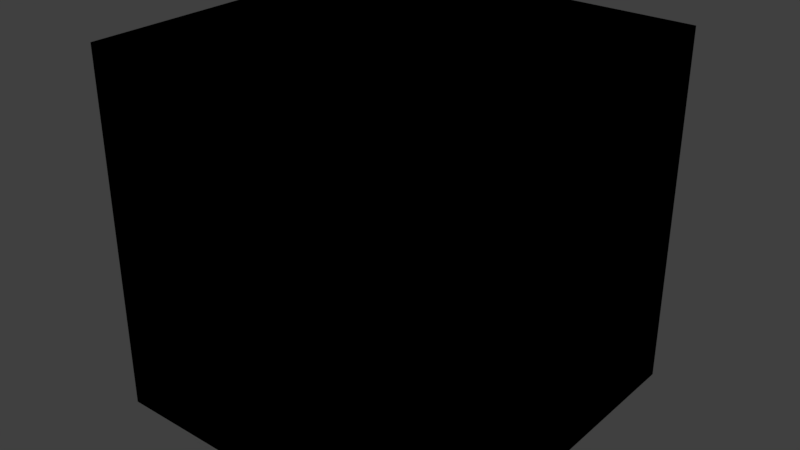 # Source: MeshBoxMoveable.blend  (saved by Blender 2.79.0; exported with 4.5.12 LTS)
import bpy
from mathutils import Matrix  # noqa: F401  (used for matrix-valued properties, if any)

bpy.ops.wm.read_factory_settings(use_empty=True)
scene = bpy.context.scene
scene.name = 'Scene'

# ---- collections
col_collection_1 = bpy.data.collections.new('Collection 1'); scene.collection.children.link(col_collection_1)

# ---- materials (node trees are filled in below, after node groups)
mat_material = bpy.data.materials.new('Material')
mat_material.alpha_threshold = 0.0
mat_material.use_transparent_shadow = False
mat_material.roughness = 0.5
mat_material.line_color = (0.0, 0.0, 0.0, 1.0)

# ---- material node trees
mat_material.use_nodes = True; mat_material.node_tree.nodes.clear()
_N = mat_material.node_tree.nodes; _L = mat_material.node_tree.links
n0 = _N.new('NodeUndefined'); n0.name = 'Output'; n0.location = (690, 352)
n0.inputs[1].default_value = 1.0
n1 = _N.new('NodeUndefined'); n1.name = 'Texture'; n1.location = (356, 335)
n2 = _N.new('NodeUndefined'); n2.name = 'Geometry'; n2.location = (45, 368)
_L.new(n2.outputs[4], n1.inputs[0])
_L.new(n1.outputs[1], n0.inputs[0])

# ---- world
world_world = bpy.data.worlds.new('World'); scene.world = world_world
world_world.color = (0.05088, 0.05088, 0.05088)
world_world.use_sun_shadow = False
world_world.sun_shadow_jitter_overblur = 0.0
world_world.cycles.sampling_method = 'MANUAL'

# ---- meshes
me_cube = bpy.data.meshes.new('Cube')
me_cube.from_pydata([(-1.5, 1.5, 0.0), (-1.5, -1.5, 0.0), (1.5, -1.5, 0.0), (1.5, 1.5, 0.0), (-1.5, 1.5, 3.0), (-1.5, -1.5, 3.0), (1.5, -1.5, 3.0), (1.5, 1.5, 3.0)], [], [(0, 3, 2, 1), (4, 5, 6, 7), (0, 1, 5, 4), (1, 2, 6, 5), (2, 3, 7, 6), (4, 7, 3, 0)])
_uv = me_cube.uv_layers.new(name='UVMap')
_uv.uv.foreach_set('vector', [-1.49e-08, -1.49e-08, 1.0, -1.49e-08, 1.0, 1.0, 1.49e-08, 1.0, 2.98e-08, 1.0, -1.937e-07, 5.96e-08, 1.0, 0.0, 1.0, 1.0, 1.0, 1.0, 0.0, 1.0, 0.0, -2.98e-08, 1.0, 5.96e-08, -5.96e-08, -8.018e-09, 0.9998, 0.0001998, 1.0, 1.0, 0.0001996, 0.9998, 5.96e-08, 4.47e-08, 1.0, 0.0, 1.0, 1.0, 4.172e-07, 1.0, 0.0, 1.788e-07, 1.0, 0.0, 1.0, 1.0, 1.043e-07, 1.0])
me_cube.materials.append(mat_material)
me_cube.use_remesh_preserve_volume = False
me_cube.use_remesh_preserve_attributes = False
me_cube.use_mirror_vertex_groups = False
me_cube.update()

# ---- objects
ob_cube = bpy.data.objects.new('Cube', me_cube)

# ---- transforms, parenting, visibility, modifiers, constraints
ob_cube.location = (0.0, 0.0, 0.0)
ob_cube.lock_rotations_4d = False
ob_cube.empty_display_type = 'ARROWS'
ob_cube.lineart.crease_threshold = 0.0

# ---- collection membership
col_collection_1.objects.link(ob_cube)

# ---- scene / render settings (as saved in the file)
scene.frame_start = 1; scene.frame_end = 250; scene.frame_set(1)
scene.render.engine = 'BLENDER_EEVEE_NEXT'
scene.render.resolution_percentage = 50
scene.render.dither_intensity = 0.0
scene.cycles.use_denoising = False
scene.cycles.samples = 128
scene.cycles.sampling_pattern = 'TABULATED_SOBOL'
scene.cycles.use_adaptive_sampling = False
scene.cycles.use_light_tree = False
scene.cycles.blur_glossy = 0.0
scene.cycles.sample_clamp_indirect = 0.0
scene.view_settings.view_transform = 'Standard'
bpy.context.view_layer.update()

# ---- added for rendering (the .blend has no active camera and no usable light): camera, sun
cam_auto = bpy.data.cameras.new('AutoCamera')
cam_auto.lens = 50.0
cam_auto.sensor_width = 36.0
cam_auto.clip_end = 1000.0
ob_auto_camera = bpy.data.objects.new('AutoCamera', cam_auto)
scene.collection.objects.link(ob_auto_camera)
ob_auto_camera.location = (4.80761, -5.76913, 5.34609)
ob_auto_camera.rotation_euler = (1.09748, -7.21219e-08, 0.694738)
scene.camera = ob_auto_camera
light_auto_sun = bpy.data.lights.new('AutoSun', 'SUN')
light_auto_sun.energy = 3.0
light_auto_sun.angle = 0.0523599
ob_auto_sun = bpy.data.objects.new('AutoSun', light_auto_sun)
scene.collection.objects.link(ob_auto_sun)
ob_auto_sun.rotation_euler = (0.872665, 0.174533, 0.523599)
bpy.context.view_layer.update()
